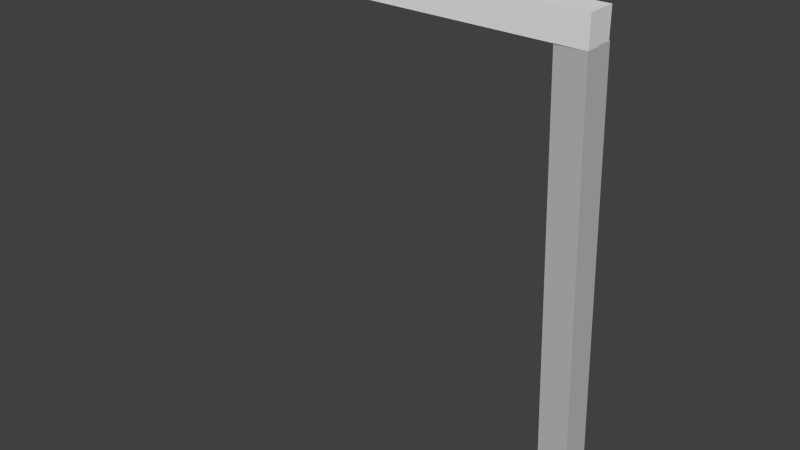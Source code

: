 # Source: streetlamp.blend  (saved by Blender 2.72.0; exported with 4.5.12 LTS)
import bpy
from mathutils import Matrix  # noqa: F401  (used for matrix-valued properties, if any)

bpy.ops.wm.read_factory_settings(use_empty=True)
scene = bpy.context.scene
scene.name = 'Scene'

# ---- collections
col_collection_1 = bpy.data.collections.new('Collection 1'); scene.collection.children.link(col_collection_1)

# ---- materials (node trees are filled in below, after node groups)
mat_none = bpy.data.materials.new('None')
mat_none.alpha_threshold = 0.0
mat_none.use_transparent_shadow = False
mat_none.specular_color = (0.8, 0.8, 0.8)
mat_none.roughness = 0.5
mat_none.specular_intensity = 1.0
mat_material_001 = bpy.data.materials.new('Material.001')
mat_material_001.alpha_threshold = 0.0
mat_material_001.use_transparent_shadow = False
mat_material_001.diffuse_color = (0.512, 0.512, 0.512, 1.0)
mat_material_001.specular_color = (0.5, 0.5, 0.5)
mat_material_001.roughness = 0.5
mat_material_001.specular_intensity = 1.0

# ---- material node trees

# ---- world
world_world = bpy.data.worlds.new('World'); scene.world = world_world
world_world.color = (0.05088, 0.05088, 0.05088)
world_world.use_sun_shadow = False
world_world.sun_shadow_jitter_overblur = 0.0
world_world.cycles.sampling_method = 'MANUAL'
world_world.cycles.sample_map_resolution = 256

# ---- meshes
me_cone = bpy.data.meshes.new('Cone')
me_cone.from_pydata([(-12.37, 14.8, 0.3288), (-12.48, 14.8, 0.3175), (-12.48, 15.97, 0.9051), (-12.26, 14.8, 0.3622), (-12.15, 14.8, 0.4165), (-12.06, 14.8, 0.4896), (-11.99, 14.8, 0.5786), (-11.94, 14.8, 0.6802), (-11.9, 14.8, 0.7905), (-11.89, 14.8, 0.9051), (-11.9, 14.8, 1.02), (-11.94, 14.8, 1.13), (-11.99, 14.8, 1.232), (-12.06, 14.8, 1.321), (-12.15, 14.8, 1.394), (-12.26, 14.8, 1.448), (-12.37, 14.8, 1.481), (-12.48, 14.8, 1.493), (-12.59, 14.8, 1.481), (-12.7, 14.8, 1.448), (-12.81, 14.8, 1.394), (-12.9, 14.8, 1.321), (-12.97, 14.8, 1.232), (-13.02, 14.8, 1.13), (-13.06, 14.8, 1.02), (-13.07, 14.8, 0.9051), (-13.06, 14.8, 0.7905), (-13.02, 14.8, 0.6802), (-12.97, 14.8, 0.5786), (-12.9, 14.8, 0.4896), (-12.81, 14.8, 0.4165), (-12.7, 14.8, 0.3622), (-12.59, 14.8, 0.3288), (-12.48, 14.8, 0.9051)], [], [(0, 1, 2), (3, 0, 2), (2, 4, 3), (2, 5, 4), (2, 6, 5), (2, 7, 6), (2, 8, 7), (2, 9, 8), (2, 10, 9), (2, 11, 10), (2, 12, 11), (2, 13, 12), (2, 14, 13), (2, 15, 14), (2, 16, 15), (2, 17, 16), (2, 18, 17), (2, 19, 18), (2, 20, 19), (2, 21, 20), (2, 22, 21), (2, 23, 22), (2, 24, 23), (2, 25, 24), (2, 26, 25), (2, 27, 26), (2, 28, 27), (2, 29, 28), (2, 30, 29), (2, 31, 30), (2, 32, 31), (2, 1, 32), (1, 0, 33), (33, 0, 3), (33, 3, 4), (33, 4, 5), (33, 5, 6), (33, 6, 7), (33, 7, 8), (33, 8, 9), (33, 9, 10), (33, 10, 11), (33, 11, 12), (33, 12, 13), (33, 13, 14), (33, 14, 15), (33, 15, 16), (33, 16, 17), (33, 17, 18), (33, 18, 19), (33, 19, 20), (33, 20, 21), (33, 21, 22), (33, 22, 23), (33, 23, 24), (33, 24, 25), (33, 25, 26), (33, 26, 27), (33, 27, 28), (33, 28, 29), (33, 29, 30), (33, 30, 31), (33, 31, 32), (32, 1, 33)])
me_cone.materials.append(mat_none)
me_cone.use_remesh_preserve_volume = False
me_cone.use_remesh_preserve_attributes = False
me_cone.use_mirror_vertex_groups = False
me_cone.update()
me_cube_002 = bpy.data.meshes.new('Cube.002')
me_cube_002.from_pydata([(0.543, -0.541, -0.5193), (0.5168, -0.5168, 0.5168), (-0.5168, -0.5168, 0.5168), (0.3996, 15.29, 0.02245), (-0.634, 15.29, 0.02245), (-0.6602, 15.31, 1.059), (0.3734, 15.31, 1.059), (-0.4906, -0.541, -0.5193)], [], [(0, 1, 2), (3, 4, 5), (0, 3, 6), (1, 6, 5), (5, 4, 7), (0, 7, 4), (7, 0, 2), (6, 3, 5), (1, 0, 6), (2, 1, 5), (2, 5, 7), (3, 0, 4)])
me_cube_002.materials.append(mat_material_001)
me_cube_002.use_remesh_preserve_volume = False
me_cube_002.use_remesh_preserve_attributes = False
me_cube_002.use_mirror_vertex_groups = False
me_cube_002.update()
me_cube_001 = bpy.data.meshes.new('Cube.001')
me_cube_001.from_pydata([(0.3865, 15.25, 0.04674), (0.3865, 15.25, 1.059), (-12.8, 15.41, 1.446), (0.3865, 16.26, 0.04674), (-12.8, 16.42, 0.4342), (-12.8, 16.42, 1.446), (0.3865, 16.26, 1.059), (-12.8, 15.41, 0.4342)], [], [(0, 1, 2), (3, 4, 5), (0, 3, 6), (1, 6, 5), (5, 4, 7), (0, 7, 4), (7, 0, 2), (6, 3, 5), (1, 0, 6), (2, 1, 5), (2, 5, 7), (3, 0, 4)])
me_cube_001.materials.append(mat_none)
me_cube_001.use_remesh_preserve_volume = False
me_cube_001.use_remesh_preserve_attributes = False
me_cube_001.use_mirror_vertex_groups = False
me_cube_001.update()

# ---- objects
ob_cone = bpy.data.objects.new('Cone', me_cone)
ob_cube_002 = bpy.data.objects.new('Cube.002', me_cube_002)
ob_cube_001 = bpy.data.objects.new('Cube.001', me_cube_001)

# ---- transforms, parenting, visibility, modifiers, constraints
ob_cone.location = (0.0, 0.0, 0.0)
ob_cone.rotation_euler = (1.571, -0.0, 0.0)
ob_cone.lineart.crease_threshold = 0.0
ob_cube_002.location = (0.0, 0.0, 0.0)
ob_cube_002.rotation_euler = (1.571, -0.0, 0.0)
ob_cube_002.lineart.crease_threshold = 0.0
ob_cube_001.location = (0.0, 0.0, 0.0)
ob_cube_001.rotation_euler = (1.571, -0.0, 0.0)
ob_cube_001.lineart.crease_threshold = 0.0

# ---- collection membership
col_collection_1.objects.link(ob_cone)
col_collection_1.objects.link(ob_cube_002)
col_collection_1.objects.link(ob_cube_001)

# ---- scene / render settings (as saved in the file)
scene.frame_start = 1; scene.frame_end = 250; scene.frame_set(1)
scene.render.engine = 'BLENDER_EEVEE_NEXT'
scene.render.resolution_percentage = 50
scene.render.dither_intensity = 0.0
scene.cycles.use_denoising = False
scene.cycles.samples = 10
scene.cycles.sampling_pattern = 'TABULATED_SOBOL'
scene.cycles.light_sampling_threshold = 0.0
scene.cycles.use_adaptive_sampling = False
scene.cycles.use_light_tree = False
scene.cycles.blur_glossy = 0.0
scene.cycles.pixel_filter_type = 'GAUSSIAN'
scene.cycles.sample_clamp_indirect = 0.0
scene.view_settings.view_transform = 'Standard'
bpy.context.view_layer.update()

# ---- added for rendering (the .blend has no active camera and no usable light): camera, sun
cam_auto = bpy.data.cameras.new('AutoCamera')
cam_auto.lens = 50.0
cam_auto.sensor_width = 36.0
cam_auto.clip_end = 1000.0
ob_auto_camera = bpy.data.objects.new('AutoCamera', cam_auto)
scene.collection.objects.link(ob_auto_camera)
ob_auto_camera.location = (13.9458, -24.7364, 24.1071)
ob_auto_camera.rotation_euler = (1.09748, -7.21219e-08, 0.694738)
scene.camera = ob_auto_camera
light_auto_sun = bpy.data.lights.new('AutoSun', 'SUN')
light_auto_sun.energy = 3.0
light_auto_sun.angle = 0.0523599
ob_auto_sun = bpy.data.objects.new('AutoSun', light_auto_sun)
scene.collection.objects.link(ob_auto_sun)
ob_auto_sun.rotation_euler = (0.872665, 0.174533, 0.523599)
bpy.context.view_layer.update()
